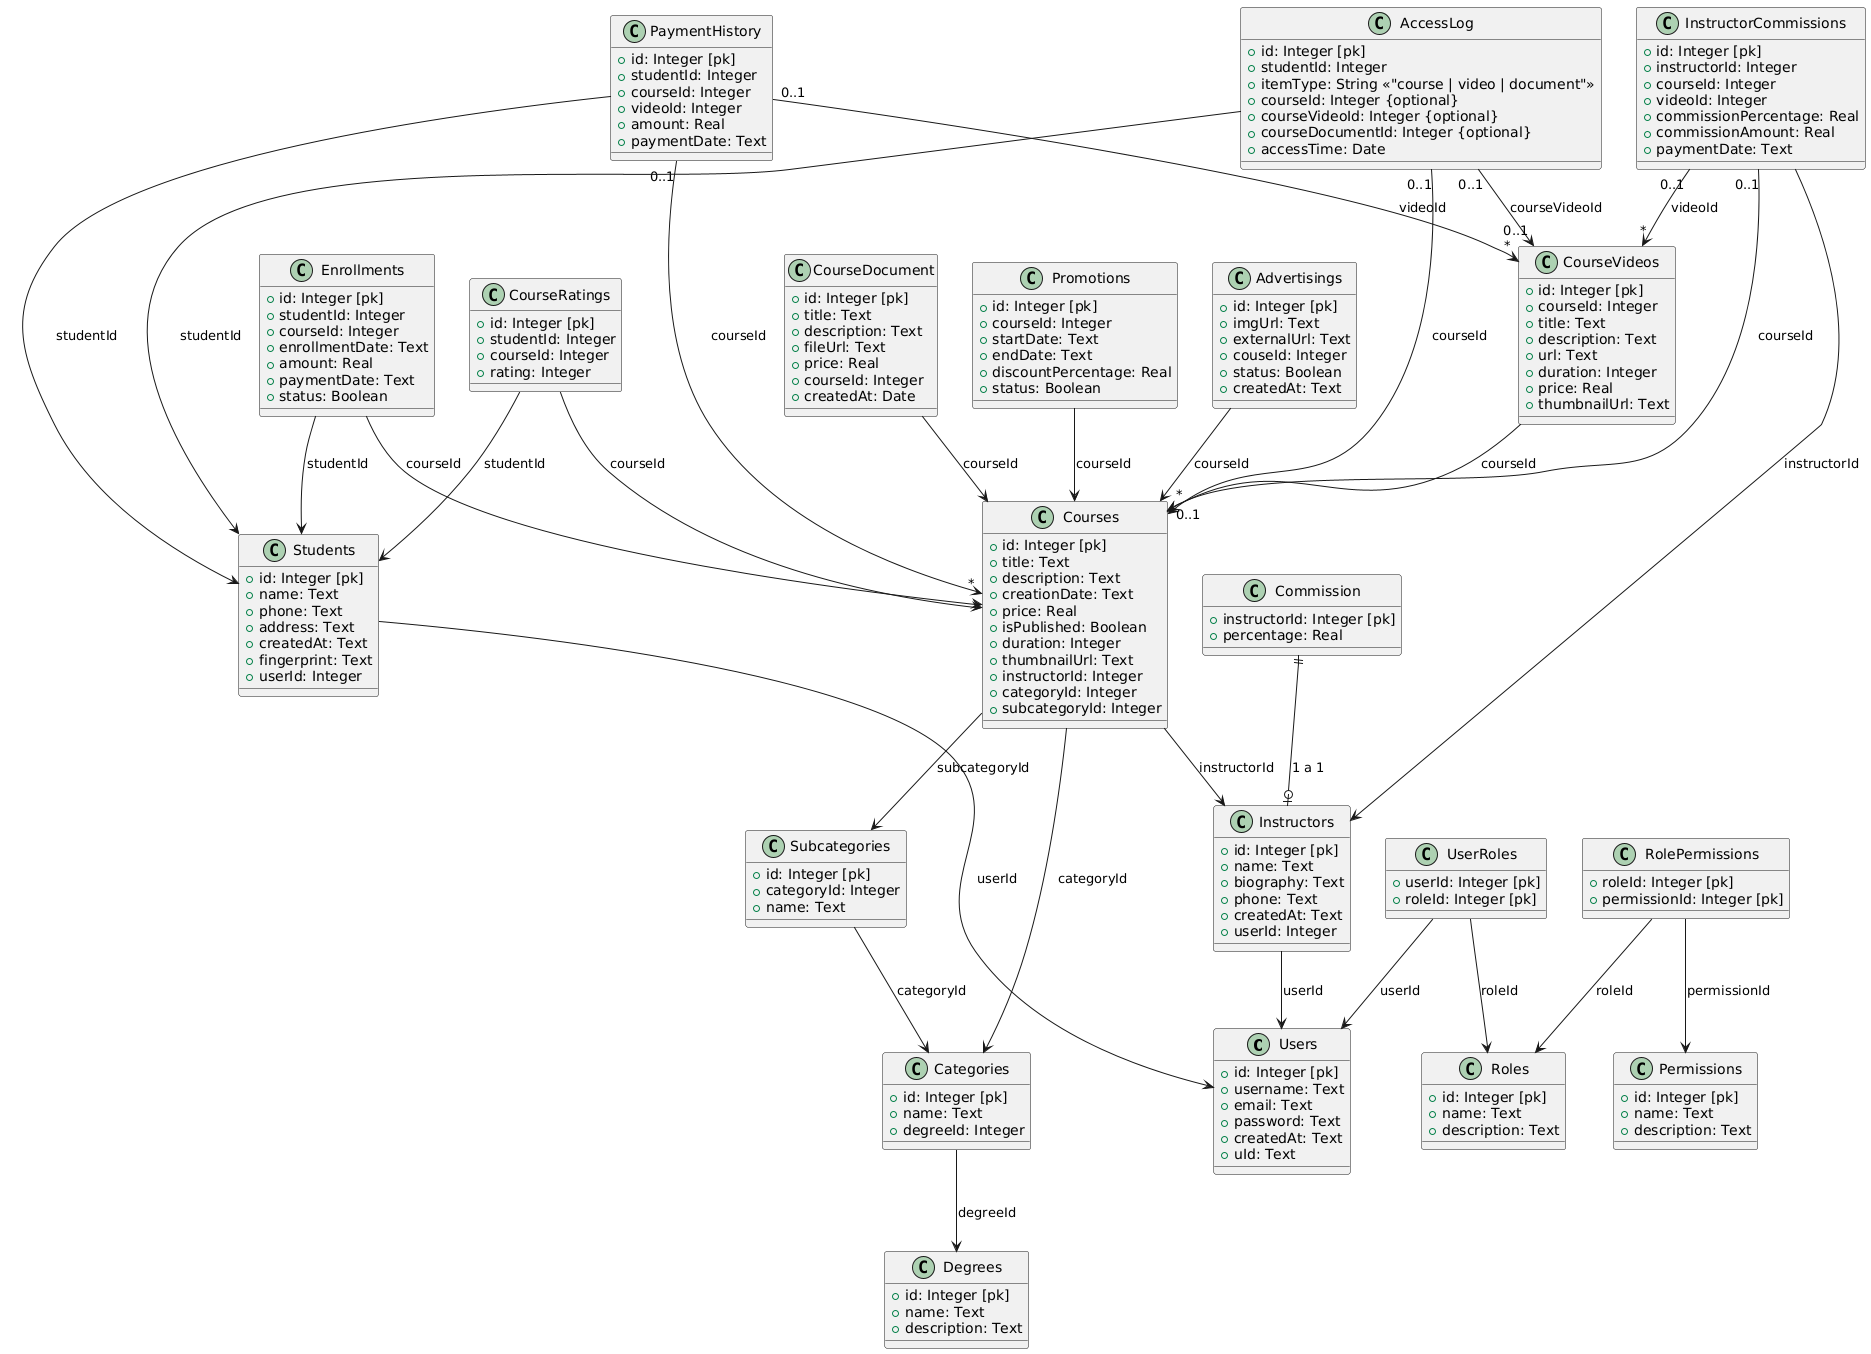

The diagram above was rendered by PlantUML. Its source (embedded in the PNG):
@startuml
' *************** USUARIOS, ROLES Y PERMISOS ***************
class Users {
  + id: Integer [pk]
  + username: Text
  + email: Text
  + password: Text
  + createdAt: Text
  + uId: Text
}

class Roles {
  + id: Integer [pk]
  + name: Text
  + description: Text
}

class Permissions {
  + id: Integer [pk]
  + name: Text
  + description: Text
}

class UserRoles {
  + userId: Integer [pk]
  + roleId: Integer [pk]
}

UserRoles --> Users : userId
UserRoles --> Roles : roleId

class RolePermissions {
  + roleId: Integer [pk]
  + permissionId: Integer [pk]
}

RolePermissions --> Roles : roleId
RolePermissions --> Permissions : permissionId

' *************** INSTRUCTORES Y ESTUDIANTES ***************
class Instructors {
  + id: Integer [pk]
  + name: Text
  + biography: Text
  + phone: Text
  + createdAt: Text
  + userId: Integer
}

Instructors --> Users : userId

class Students {
  + id: Integer [pk]
  + name: Text
  + phone: Text
  + address: Text
  + createdAt: Text
  + fingerprint: Text
  + userId: Integer
}

Students --> Users : userId

' *************** GRADOS, CATEGORÍAS Y SUBCATEGORÍAS ***************
class Degrees {
  + id: Integer [pk]
  + name: Text
  + description: Text
}

class Categories {
  + id: Integer [pk]
  + name: Text
  + degreeId: Integer
}

Categories --> Degrees : degreeId

class Subcategories {
  + id: Integer [pk]
  + categoryId: Integer
  + name: Text
}

Subcategories --> Categories : categoryId

' *************** CURSOS ***************
class Courses {
  + id: Integer [pk]
  + title: Text
  + description: Text
  + creationDate: Text
  + price: Real
  + isPublished: Boolean
  + duration: Integer
  + thumbnailUrl: Text
  + instructorId: Integer
  + categoryId: Integer
  + subcategoryId: Integer
}

Courses --> Instructors : instructorId
Courses --> Categories : categoryId
Courses --> Subcategories : subcategoryId

class CourseVideos {
  + id: Integer [pk]
  + courseId: Integer
  + title: Text
  + description: Text
  + url: Text
  + duration: Integer
  + price: Real
  + thumbnailUrl: Text
}

CourseVideos --> Courses : courseId

' *************** MATRÍCULAS ***************
class Enrollments {
  + id: Integer [pk]
  + studentId: Integer
  + courseId: Integer
  + enrollmentDate: Text
  + amount: Real
  + paymentDate: Text
  + status: Boolean
}

Enrollments --> Students : studentId
Enrollments --> Courses : courseId

' *************** PROMOCIONES ***************
class Promotions {
  + id: Integer [pk]
  + courseId: Integer
  + startDate: Text
  + endDate: Text
  + discountPercentage: Real
  + status: Boolean
}

Promotions --> Courses : courseId


' *************** ANUNCIOS ***************
class Advertisings {
  + id: Integer [pk]
  + imgUrl: Text
  + externalUrl: Text
  + couseId: Integer
  + status: Boolean
  + createdAt: Text
}

Advertisings --> Courses : courseId

' *************** VALORACIONES ***************
class CourseRatings {
  + id: Integer [pk]
  + studentId: Integer
  + courseId: Integer
  + rating: Integer
}

CourseRatings --> Students : studentId
CourseRatings --> Courses : courseId

' *************** HISTORIAL DE PAGOS ***************
class PaymentHistory {
  + id: Integer [pk]
  + studentId: Integer
  + courseId: Integer
  + videoId: Integer
  + amount: Real
  + paymentDate: Text
}

PaymentHistory --> Students : studentId
PaymentHistory "0..1" --> "*" Courses : courseId
PaymentHistory "0..1" --> "*" CourseVideos : videoId

' *************** COMISIONES DE INSTRUCTORES ***************
class InstructorCommissions {
  + id: Integer [pk]
  + instructorId: Integer
  + courseId: Integer
  + videoId: Integer
  + commissionPercentage: Real
  + commissionAmount: Real
  + paymentDate: Text
}

InstructorCommissions --> Instructors : instructorId
InstructorCommissions "0..1" --> "*" Courses : courseId
InstructorCommissions "0..1" --> "*" CourseVideos : videoId

' *************** DOCUMENTOS DE CURSO ***************
class CourseDocument {
  + id: Integer [pk]
  + title: Text
  + description: Text
  + fileUrl: Text
  + price: Real
  + courseId: Integer
  + createdAt: Date
}

CourseDocument --> Courses : courseId

' *************** REGISTRO DE ACCESOS ***************
class AccessLog {
  + id: Integer [pk]
  + studentId: Integer
  + itemType: String <<"course | video | document">>
  + courseId: Integer {optional}
  + courseVideoId: Integer {optional}
  + courseDocumentId: Integer {optional}
  + accessTime: Date
}

AccessLog --> Students : studentId
AccessLog "0..1" --> "0..1" Courses : courseId
AccessLog "0..1" --> "0..1" CourseVideos : courseVideoId

' *************** COMISIONES ***************
class Commission {
  + instructorId: Integer [pk]
  + percentage: Real
}

Commission ||--o| Instructors : "1 a 1"
@enduml